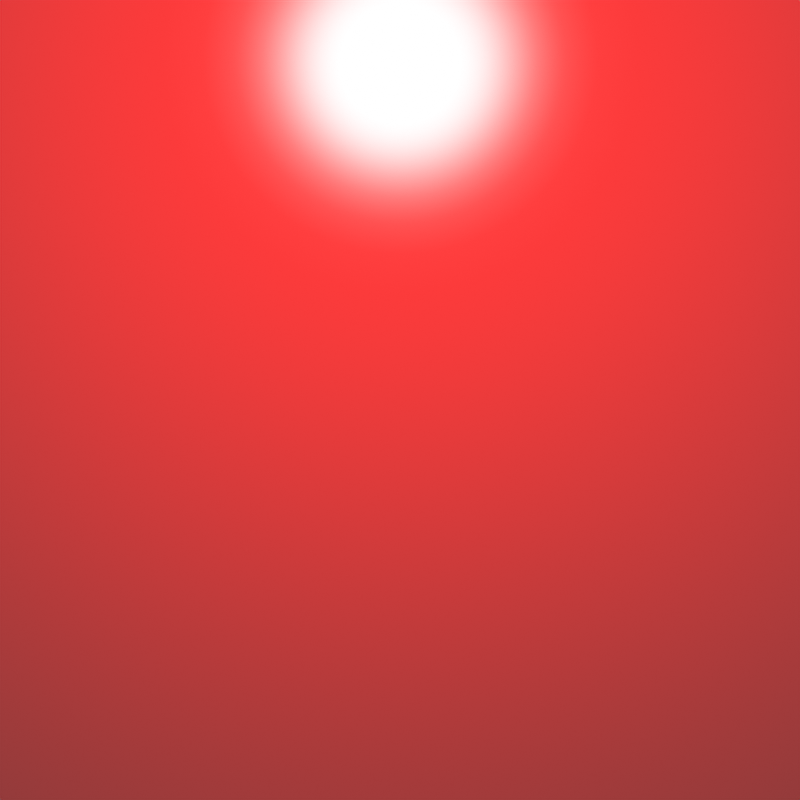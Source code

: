 # Source: ies_modeling.blend  (saved by Blender 3.6.11; exported with 4.5.12 LTS)
import bpy
from mathutils import Matrix  # noqa: F401  (used for matrix-valued properties, if any)

bpy.ops.wm.read_factory_settings(use_empty=True)
scene = bpy.context.scene
scene.name = 'Scene'

# ---- collections
col_collection = bpy.data.collections.new('Collection'); scene.collection.children.link(col_collection)

# ---- materials (node trees are filled in below, after node groups)
mat_material_001 = bpy.data.materials.new('Material.001')

# ---- material node trees
mat_material_001.use_nodes = True; mat_material_001.node_tree.nodes.clear()
_N = mat_material_001.node_tree.nodes; _L = mat_material_001.node_tree.links
n0 = _N.new('ShaderNodeOutputMaterial'); n0.name = 'Material Output'; n0.location = (300, 300)
n1 = _N.new('ShaderNodeBsdfDiffuse'); n1.name = 'Diffuse BSDF'; n1.location = (10, 300)
n1.inputs[0].default_value = (0.7678, 0.7678, 0.7678, 1.0)
n1.inputs[1].default_value = 0.5
_L.new(n1.outputs[0], n0.inputs[0])
n0.is_active_output = True

# ---- world
world_world = bpy.data.worlds.new('World'); scene.world = world_world
world_world.use_nodes = True; world_world.node_tree.nodes.clear()
_N = world_world.node_tree.nodes; _L = world_world.node_tree.links
n0 = _N.new('ShaderNodeOutputWorld'); n0.name = 'World Output'; n0.location = (300, 300)
n1 = _N.new('ShaderNodeBackground'); n1.name = 'Background'; n1.location = (10, 300)
n1.inputs[0].default_value = (0.05088, 0.05088, 0.05088, 1.0)
_L.new(n1.outputs[0], n0.inputs[0])
n0.is_active_output = True
world_world.color = (0.05088, 0.05088, 0.05088)
world_world.use_sun_shadow = False
world_world.sun_shadow_jitter_overblur = 0.0

# ---- cameras
cam_camera_001 = bpy.data.cameras.new('Camera.001')

# ---- lights
light_spot = bpy.data.lights.new('Spot', 'POINT')
light_spot.color = (1.0, 0.0, 0.0)
light_spot.transmission_factor = 0.0
light_spot.shadow_maximum_resolution = 0.006
light_spot.use_absolute_resolution = True
light_spot.use_nodes = True; light_spot.node_tree.nodes.clear()
_N = light_spot.node_tree.nodes; _L = light_spot.node_tree.links
n0 = _N.new('ShaderNodeEmission'); n0.name = 'Emission'; n0.location = (10, 300)
n1 = _N.new('ShaderNodeOutputLight'); n1.name = 'Light Output'; n1.location = (300, 300)
n2 = _N.new('ShaderNodeTexIES'); n2.name = 'IES Texture'; n2.location = (65, 202)
_L.new(n2.outputs[0], n1.inputs[0])
n1.is_active_output = True

# ---- meshes
me_plane = bpy.data.meshes.new('Plane')
me_plane.from_pydata([(-1.0, -1.0, 0.0), (1.0, -1.0, 0.0), (-1.0, 1.0, 0.0), (1.0, 1.0, 0.0)], [], [(0, 1, 3, 2)])
_uv = me_plane.uv_layers.new(name='UVMap')
_uv.uv.foreach_set('vector', [0.0, 0.0, 1.0, 0.0, 1.0, 1.0, 0.0, 1.0])
me_plane.materials.append(mat_material_001)
me_plane.update()

# ---- objects
ob_plane = bpy.data.objects.new('Plane', me_plane)
ob_spot = bpy.data.objects.new('Spot', light_spot)
ob_camera = bpy.data.objects.new('Camera', cam_camera_001)

# ---- transforms, parenting, visibility, modifiers, constraints
ob_plane.location = (0.0, 0.0, 0.0)
ob_spot.location = (-0.75, 0.0, 0.07362)
ob_spot.rotation_euler = (0.0, -1.571, 0.0)
ob_camera.location = (0.0, 0.0, 2.5)
ob_camera.rotation_euler = (0.0, 0.0, 1.571)

# ---- collection membership
col_collection.objects.link(ob_plane)
col_collection.objects.link(ob_spot)
col_collection.objects.link(ob_camera)

# ---- scene / render settings (as saved in the file)
scene.camera = ob_camera
scene.frame_start = 1; scene.frame_end = 250; scene.frame_set(1)
scene.render.engine = 'CYCLES'
scene.render.resolution_x = 100
scene.render.resolution_y = 100
scene.cycles.sampling_pattern = 'TABULATED_SOBOL'
scene.view_settings.view_transform = 'Filmic'
bpy.context.view_layer.update()
